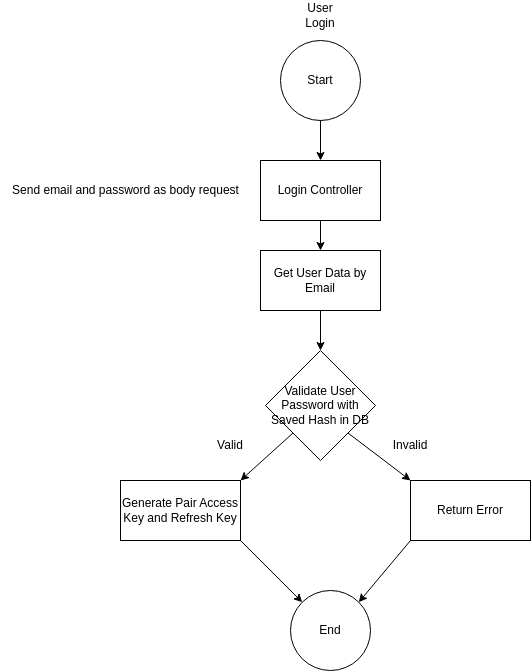

The diagram above was exported from draw.io. Its source (the exported page's mxGraphModel, read from the mxfile embedded in the PNG):
<mxGraphModel dx="1434" dy="807" grid="1" gridSize="10" guides="1" tooltips="1" connect="1" arrows="1" fold="1" page="1" pageScale="1" pageWidth="850" pageHeight="1100" math="0" shadow="0">
  <root>
    <mxCell id="0" />
    <mxCell id="1" parent="0" />
    <mxCell id="OvGGsHQ46lJP-_nZXzmc-2" value="Start" style="ellipse;whiteSpace=wrap;html=1;aspect=fixed;" parent="1" vertex="1">
      <mxGeometry x="370" y="50" width="80" height="80" as="geometry" />
    </mxCell>
    <mxCell id="OvGGsHQ46lJP-_nZXzmc-3" value="User Login" style="text;html=1;strokeColor=none;fillColor=none;align=center;verticalAlign=middle;whiteSpace=wrap;rounded=0;" parent="1" vertex="1">
      <mxGeometry x="380" y="10" width="60" height="30" as="geometry" />
    </mxCell>
    <mxCell id="wmIo69BotjFtZgbo45hz-1" value="Login Controller" style="rounded=0;whiteSpace=wrap;html=1;" vertex="1" parent="1">
      <mxGeometry x="350" y="170" width="120" height="60" as="geometry" />
    </mxCell>
    <mxCell id="wmIo69BotjFtZgbo45hz-2" value="" style="endArrow=classic;html=1;rounded=0;exitX=0.5;exitY=1;exitDx=0;exitDy=0;entryX=0.5;entryY=0;entryDx=0;entryDy=0;" edge="1" parent="1" source="OvGGsHQ46lJP-_nZXzmc-2" target="wmIo69BotjFtZgbo45hz-1">
      <mxGeometry width="50" height="50" relative="1" as="geometry">
        <mxPoint x="400" y="430" as="sourcePoint" />
        <mxPoint x="450" y="380" as="targetPoint" />
      </mxGeometry>
    </mxCell>
    <mxCell id="wmIo69BotjFtZgbo45hz-3" value="Get User Data by Email" style="rounded=0;whiteSpace=wrap;html=1;" vertex="1" parent="1">
      <mxGeometry x="350" y="260" width="120" height="60" as="geometry" />
    </mxCell>
    <mxCell id="wmIo69BotjFtZgbo45hz-4" value="" style="endArrow=classic;html=1;rounded=0;entryX=0.5;entryY=0;entryDx=0;entryDy=0;exitX=0.5;exitY=1;exitDx=0;exitDy=0;" edge="1" parent="1" source="wmIo69BotjFtZgbo45hz-1" target="wmIo69BotjFtZgbo45hz-3">
      <mxGeometry width="50" height="50" relative="1" as="geometry">
        <mxPoint x="290" y="160" as="sourcePoint" />
        <mxPoint x="340" y="110" as="targetPoint" />
      </mxGeometry>
    </mxCell>
    <mxCell id="wmIo69BotjFtZgbo45hz-5" value="Send email and password as body request" style="text;html=1;align=center;verticalAlign=middle;resizable=0;points=[];autosize=1;strokeColor=none;fillColor=none;" vertex="1" parent="1">
      <mxGeometry x="90" y="185" width="250" height="30" as="geometry" />
    </mxCell>
    <mxCell id="wmIo69BotjFtZgbo45hz-6" value="" style="endArrow=classic;html=1;rounded=0;exitX=0.5;exitY=1;exitDx=0;exitDy=0;entryX=0.5;entryY=0;entryDx=0;entryDy=0;" edge="1" parent="1" source="wmIo69BotjFtZgbo45hz-3" target="wmIo69BotjFtZgbo45hz-9">
      <mxGeometry width="50" height="50" relative="1" as="geometry">
        <mxPoint x="640" y="300" as="sourcePoint" />
        <mxPoint x="680" y="160" as="targetPoint" />
      </mxGeometry>
    </mxCell>
    <mxCell id="wmIo69BotjFtZgbo45hz-9" value="Validate User Password with Saved Hash in DB" style="rhombus;whiteSpace=wrap;html=1;" vertex="1" parent="1">
      <mxGeometry x="355" y="360" width="110" height="110" as="geometry" />
    </mxCell>
    <mxCell id="wmIo69BotjFtZgbo45hz-10" value="Generate Pair Access Key and Refresh Key" style="rounded=0;whiteSpace=wrap;html=1;" vertex="1" parent="1">
      <mxGeometry x="210" y="490" width="120" height="60" as="geometry" />
    </mxCell>
    <mxCell id="wmIo69BotjFtZgbo45hz-11" value="" style="endArrow=classic;html=1;rounded=0;exitX=0;exitY=1;exitDx=0;exitDy=0;entryX=1;entryY=0;entryDx=0;entryDy=0;" edge="1" parent="1" source="wmIo69BotjFtZgbo45hz-9" target="wmIo69BotjFtZgbo45hz-10">
      <mxGeometry width="50" height="50" relative="1" as="geometry">
        <mxPoint x="400" y="430" as="sourcePoint" />
        <mxPoint x="450" y="380" as="targetPoint" />
      </mxGeometry>
    </mxCell>
    <mxCell id="wmIo69BotjFtZgbo45hz-12" value="Valid" style="text;html=1;strokeColor=none;fillColor=none;align=center;verticalAlign=middle;whiteSpace=wrap;rounded=0;" vertex="1" parent="1">
      <mxGeometry x="290" y="440" width="60" height="30" as="geometry" />
    </mxCell>
    <mxCell id="wmIo69BotjFtZgbo45hz-15" value="Return Error" style="rounded=0;whiteSpace=wrap;html=1;" vertex="1" parent="1">
      <mxGeometry x="500" y="490" width="120" height="60" as="geometry" />
    </mxCell>
    <mxCell id="wmIo69BotjFtZgbo45hz-16" value="" style="endArrow=classic;html=1;rounded=0;exitX=1;exitY=1;exitDx=0;exitDy=0;entryX=0;entryY=0;entryDx=0;entryDy=0;" edge="1" parent="1" source="wmIo69BotjFtZgbo45hz-9" target="wmIo69BotjFtZgbo45hz-15">
      <mxGeometry width="50" height="50" relative="1" as="geometry">
        <mxPoint x="550" y="410" as="sourcePoint" />
        <mxPoint x="600" y="360" as="targetPoint" />
      </mxGeometry>
    </mxCell>
    <mxCell id="wmIo69BotjFtZgbo45hz-18" value="Invalid" style="text;html=1;strokeColor=none;fillColor=none;align=center;verticalAlign=middle;whiteSpace=wrap;rounded=0;" vertex="1" parent="1">
      <mxGeometry x="470" y="440" width="60" height="30" as="geometry" />
    </mxCell>
    <mxCell id="wmIo69BotjFtZgbo45hz-20" value="End" style="ellipse;whiteSpace=wrap;html=1;aspect=fixed;" vertex="1" parent="1">
      <mxGeometry x="380" y="600" width="80" height="80" as="geometry" />
    </mxCell>
    <mxCell id="wmIo69BotjFtZgbo45hz-21" value="" style="endArrow=classic;html=1;rounded=0;exitX=1;exitY=1;exitDx=0;exitDy=0;entryX=0;entryY=0;entryDx=0;entryDy=0;" edge="1" parent="1" source="wmIo69BotjFtZgbo45hz-10" target="wmIo69BotjFtZgbo45hz-20">
      <mxGeometry width="50" height="50" relative="1" as="geometry">
        <mxPoint x="340" y="590" as="sourcePoint" />
        <mxPoint x="390" y="540" as="targetPoint" />
      </mxGeometry>
    </mxCell>
    <mxCell id="wmIo69BotjFtZgbo45hz-22" value="" style="endArrow=classic;html=1;rounded=0;exitX=0;exitY=1;exitDx=0;exitDy=0;entryX=1;entryY=0;entryDx=0;entryDy=0;" edge="1" parent="1" source="wmIo69BotjFtZgbo45hz-15" target="wmIo69BotjFtZgbo45hz-20">
      <mxGeometry width="50" height="50" relative="1" as="geometry">
        <mxPoint x="510" y="640" as="sourcePoint" />
        <mxPoint x="560" y="590" as="targetPoint" />
      </mxGeometry>
    </mxCell>
  </root>
</mxGraphModel>